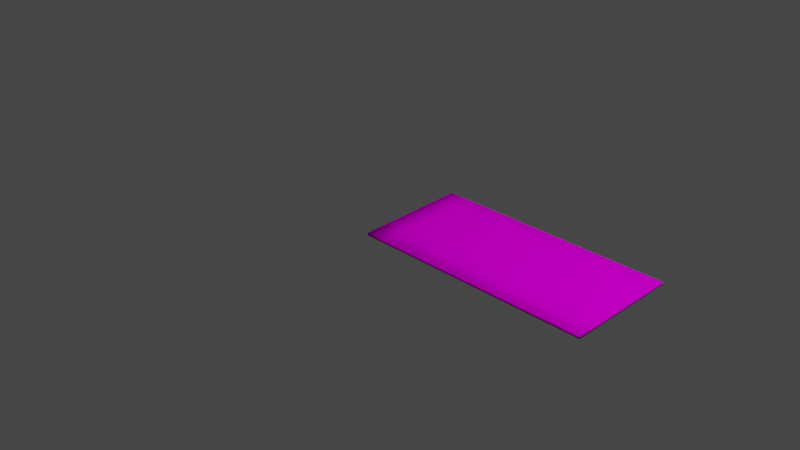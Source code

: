 # Source: one_leaf_fern.blend  (saved by Blender 3.0.42; exported with 4.5.12 LTS)
import bpy
from mathutils import Matrix  # noqa: F401  (used for matrix-valued properties, if any)

bpy.ops.wm.read_factory_settings(use_empty=True)
scene = bpy.context.scene
scene.name = 'Scene'

# ---- collections
col_collection = bpy.data.collections.new('Collection'); scene.collection.children.link(col_collection)

# ---- images (referenced by path relative to the original .blend; pixels are not part of the script)
import os
ASSET_DIR = os.environ.get("B2B_ASSET_DIR", "")  # directory of the original .blend (textures are referenced by path, not embedded)
HERE = os.path.dirname(os.path.abspath(__file__))  # packed textures are extracted next to this script under _unpacked/

def load_image(name, relpath, width, height, colorspace="sRGB"):
    """Load a texture the original file referenced (path relative to the .blend, or extracted next to this script)."""
    p = next((c for c in (os.path.join(HERE, relpath), os.path.join(ASSET_DIR, relpath)) if relpath and os.path.exists(c)), "")
    if p:
        img = bpy.data.images.load(p, check_existing=True)
        img.name = name
    else:  # same state as the original file: an image datablock whose file is absent (Cycles renders it pink)
        img = bpy.data.images.new(name, width, height)
        img.source = "FILE"
        img.filepath = "//" + (relpath or name)
    img.colorspace_settings.name = colorspace
    return img
img_fernleaf_001 = load_image('fernLeaf.001', 'fernLeaf.001.png', 1024, 1024, 'sRGB')

# ---- materials (node trees are filled in below, after node groups)
mat_fernleaf = bpy.data.materials.new('fernLeaf')
mat_fernleaf.use_backface_culling = True

# ---- material node trees
mat_fernleaf.use_nodes = True; mat_fernleaf.node_tree.nodes.clear()
_N = mat_fernleaf.node_tree.nodes; _L = mat_fernleaf.node_tree.links
n0 = _N.new('ShaderNodeMapping'); n0.name = 'Mapping'; n0.location = (-607, 301)
n0.width = 240
n1 = _N.new('ShaderNodeTexCoord'); n1.name = 'Texture Coordinate'; n1.location = (-807, 284)
n2 = _N.new('ShaderNodeBsdfDiffuse'); n2.name = 'Diffuse BSDF'; n2.location = (10, 185)
n3 = _N.new('ShaderNodeOutputMaterial'); n3.name = 'Material Output'; n3.location = (1056, 345)
n4 = _N.new('ShaderNodeBsdfTransparent'); n4.name = 'Transparent BSDF'; n4.location = (10, 53)
n5 = _N.new('ShaderNodeTexImage'); n5.name = 'Image Texture'; n5.location = (-333, 460)
n5.image = img_fernleaf_001
n6 = _N.new('ShaderNodeValToRGB'); n6.name = 'ColorRamp'; n6.location = (39, 494)
n6.color_ramp.interpolation = 'CONSTANT'
while len(n6.color_ramp.elements) > 1: n6.color_ramp.elements.remove(n6.color_ramp.elements[-1])
n6.color_ramp.elements[0].position = 0.0; n6.color_ramp.elements[0].color = (0.0, 0.0, 0.0, 1.0)
_e = n6.color_ramp.elements.new(0.07246); _e.color = (1.0, 1.0, 1.0, 1.0)
n7 = _N.new('ShaderNodeMixShader'); n7.name = 'Mix Shader'; n7.location = (474, 372)
n8 = _N.new('ShaderNodeMath'); n8.name = 'Math'; n8.location = (0, 0)
n8.hide = True
n8.operation = 'GREATER_THAN'
_L.new(n0.outputs[0], n5.inputs[0])
_L.new(n1.outputs[2], n0.inputs[0])
_L.new(n5.outputs[0], n2.inputs[0])
_L.new(n2.outputs[0], n7.inputs[2])
_L.new(n5.outputs[0], n6.inputs[0])
_L.new(n7.outputs[0], n3.inputs[0])
_L.new(n4.outputs[0], n7.inputs[1])
_L.new(n6.outputs[0], n8.inputs[0])
_L.new(n8.outputs[0], n7.inputs[0])
n3.is_active_output = True

# ---- world
world_world = bpy.data.worlds.new('World'); scene.world = world_world
world_world.use_nodes = True; world_world.node_tree.nodes.clear()
_N = world_world.node_tree.nodes; _L = world_world.node_tree.links
n0 = _N.new('ShaderNodeOutputWorld'); n0.name = 'World Output'; n0.location = (300, 300)
n1 = _N.new('ShaderNodeBackground'); n1.name = 'Background'; n1.location = (10, 300)
n1.inputs[0].default_value = (0.05088, 0.05088, 0.05088, 1.0)
_L.new(n1.outputs[0], n0.inputs[0])
n0.is_active_output = True
world_world.color = (0.05088, 0.05088, 0.05088)
world_world.use_sun_shadow = False
world_world.sun_shadow_jitter_overblur = 0.0

# ---- cameras
cam_camera = bpy.data.cameras.new('Camera')
cam_camera.clip_end = 100.0
cam_camera.ortho_scale = 7.314

# ---- lights
light_light = bpy.data.lights.new('Light', 'POINT')
light_light.transmission_factor = 0.0
light_light.energy = 1000.0
light_light.shadow_soft_size = 0.1
light_light.shadow_maximum_resolution = 0.006
light_light.use_absolute_resolution = True

# ---- meshes
me_plane_118 = bpy.data.meshes.new('Plane.118')
me_plane_118.from_pydata([(-1.657, -0.0006456, 0.02453), (0.9601, -0.0006456, 0.02453), (-1.657, 1.999, 0.02453), (0.9601, 1.999, 0.02453), (-1.657, 3.999, 0.02453), (0.9601, 3.999, 0.02453), (-1.657, 5.999, 0.02453), (0.9601, 5.999, 0.02453), (-1.657, 0.9994, 0.02453), (-0.3486, -0.0006456, 0.02453), (0.9601, 0.9994, 0.02453), (-0.3486, 1.999, 0.02453), (-0.3486, 3.999, 0.02453), (-1.657, 2.999, 0.02453), (0.9601, 2.999, 0.02453), (-0.3486, 5.999, 0.02453), (-1.657, 4.999, 0.02453), (0.9601, 4.999, 0.02453), (-0.3486, 4.999, 0.02453), (-0.3486, 2.999, 0.02453), (-0.3486, 0.9994, 0.02453), (-1.657, 0.4994, 0.02453), (0.3058, -0.0006456, 0.02453), (0.9601, 1.499, 0.02453), (-1.003, 1.999, 0.02453), (-1.003, 3.999, 0.02453), (-1.657, 2.499, 0.02453), (0.9601, 3.499, 0.02453), (-1.003, 5.999, 0.02453), (-1.657, 4.499, 0.02453), (0.9601, 5.499, 0.02453), (-1.657, 1.499, 0.02453), (-1.003, -0.0006456, 0.02453), (0.9601, 0.4994, 0.02453), (0.3058, 1.999, 0.02453), (0.3058, 3.999, 0.02453), (-1.657, 3.499, 0.02453), (0.9601, 2.499, 0.02453), (0.3058, 5.999, 0.02453), (-1.657, 5.499, 0.02453), (0.9601, 4.499, 0.02453), (-0.3486, 5.499, 0.02453), (-0.3486, 4.499, 0.02453), (-1.003, 4.999, 0.02453), (0.3058, 4.999, 0.02453), (-0.3486, 3.499, 0.02453), (-0.3486, 2.499, 0.02453), (-1.003, 2.999, 0.02453), (0.3058, 2.999, 0.02453), (-0.3486, 1.499, 0.02453), (-0.3486, 0.4994, 0.02453), (-1.003, 0.9994, 0.02453), (0.3058, 0.9994, 0.02453), (0.3058, 0.4994, 0.02453), (-1.003, 0.4994, 0.02453), (-1.003, 1.499, 0.02453), (0.3058, 2.499, 0.02453), (-1.003, 2.499, 0.02453), (-1.003, 3.499, 0.02453), (0.3058, 4.499, 0.02453), (-1.003, 4.499, 0.02453), (-1.003, 5.499, 0.02453), (0.3058, 5.499, 0.02453), (0.3058, 3.499, 0.02453), (0.3058, 1.499, 0.02453), (-1.657, -0.0006456, -0.02534), (0.9601, -0.0006456, -0.02534), (-1.657, 1.999, -0.02534), (0.9601, 1.999, -0.02534), (-1.657, 3.999, -0.02534), (0.9601, 3.999, -0.02534), (-1.657, 5.999, -0.02534), (0.9601, 5.999, -0.02534), (-1.657, 0.9994, -0.02534), (-0.3486, -0.0006456, -0.02534), (0.9601, 0.9994, -0.02534), (-0.3486, 1.999, -0.02534), (-0.3486, 3.999, -0.02534), (-1.657, 2.999, -0.02534), (0.9601, 2.999, -0.02534), (-0.3486, 5.999, -0.02534), (-1.657, 4.999, -0.02534), (0.9601, 4.999, -0.02534), (-0.3486, 4.999, -0.02534), (-0.3486, 2.999, -0.02534), (-0.3486, 0.9994, -0.02534), (-1.657, 0.4994, -0.02534), (0.3058, -0.0006456, -0.02534), (0.9601, 1.499, -0.02534), (-1.003, 1.999, -0.02534), (-1.003, 3.999, -0.02534), (-1.657, 2.499, -0.02534), (0.9601, 3.499, -0.02534), (-1.003, 5.999, -0.02534), (-1.657, 4.499, -0.02534), (0.9601, 5.499, -0.02534), (-1.657, 1.499, -0.02534), (-1.003, -0.0006456, -0.02534), (0.9601, 0.4994, -0.02534), (0.3058, 1.999, -0.02534), (0.3058, 3.999, -0.02534), (-1.657, 3.499, -0.02534), (0.9601, 2.499, -0.02534), (0.3058, 5.999, -0.02534), (-1.657, 5.499, -0.02534), (0.9601, 4.499, -0.02534), (-0.3486, 5.499, -0.02534), (-0.3486, 4.499, -0.02534), (-1.003, 4.999, -0.02534), (0.3058, 4.999, -0.02534), (-0.3486, 3.499, -0.02534), (-0.3486, 2.499, -0.02534), (-1.003, 2.999, -0.02534), (0.3058, 2.999, -0.02534), (-0.3486, 1.499, -0.02534), (-0.3486, 0.4994, -0.02534), (-1.003, 0.9994, -0.02534), (0.3058, 0.9994, -0.02534), (0.3058, 0.4994, -0.02534), (-1.003, 0.4994, -0.02534), (-1.003, 1.499, -0.02534), (0.3058, 2.499, -0.02534), (-1.003, 2.499, -0.02534), (-1.003, 3.499, -0.02534), (0.3058, 4.499, -0.02534), (-1.003, 4.499, -0.02534), (-1.003, 5.499, -0.02534), (0.3058, 5.499, -0.02534), (0.3058, 3.499, -0.02534), (0.3058, 1.499, -0.02534)], [], [(64, 23, 3, 34), (63, 27, 5, 35), (62, 30, 7, 38), (61, 41, 15, 28), (60, 42, 18, 43), (59, 40, 17, 44), (58, 45, 12, 25), (57, 46, 19, 47), (56, 37, 14, 48), (55, 49, 11, 24), (54, 50, 20, 51), (53, 33, 10, 52), (50, 53, 52, 20), (9, 22, 53, 50), (22, 1, 33, 53), (21, 54, 51, 8), (0, 32, 54, 21), (32, 9, 50, 54), (31, 55, 24, 2), (8, 51, 55, 31), (51, 20, 49, 55), (46, 56, 48, 19), (11, 34, 56, 46), (34, 3, 37, 56), (26, 57, 47, 13), (2, 24, 57, 26), (24, 11, 46, 57), (36, 58, 25, 4), (13, 47, 58, 36), (47, 19, 45, 58), (42, 59, 44, 18), (12, 35, 59, 42), (35, 5, 40, 59), (29, 60, 43, 16), (4, 25, 60, 29), (25, 12, 42, 60), (39, 61, 28, 6), (16, 43, 61, 39), (43, 18, 41, 61), (41, 62, 38, 15), (18, 44, 62, 41), (44, 17, 30, 62), (45, 63, 35, 12), (19, 48, 63, 45), (48, 14, 27, 63), (49, 64, 34, 11), (20, 52, 64, 49), (52, 10, 23, 64), (129, 99, 68, 88), (128, 100, 70, 92), (127, 103, 72, 95), (126, 93, 80, 106), (125, 108, 83, 107), (124, 109, 82, 105), (123, 90, 77, 110), (122, 112, 84, 111), (121, 113, 79, 102), (120, 89, 76, 114), (119, 116, 85, 115), (118, 117, 75, 98), (115, 85, 117, 118), (74, 115, 118, 87), (87, 118, 98, 66), (86, 73, 116, 119), (65, 86, 119, 97), (97, 119, 115, 74), (96, 67, 89, 120), (73, 96, 120, 116), (116, 120, 114, 85), (111, 84, 113, 121), (76, 111, 121, 99), (99, 121, 102, 68), (91, 78, 112, 122), (67, 91, 122, 89), (89, 122, 111, 76), (101, 69, 90, 123), (78, 101, 123, 112), (112, 123, 110, 84), (107, 83, 109, 124), (77, 107, 124, 100), (100, 124, 105, 70), (94, 81, 108, 125), (69, 94, 125, 90), (90, 125, 107, 77), (104, 71, 93, 126), (81, 104, 126, 108), (108, 126, 106, 83), (106, 80, 103, 127), (83, 106, 127, 109), (109, 127, 95, 82), (110, 77, 100, 128), (84, 110, 128, 113), (113, 128, 92, 79), (114, 76, 99, 129), (85, 114, 129, 117), (117, 129, 88, 75), (37, 102, 79, 14), (0, 65, 97, 32), (38, 103, 80, 15), (1, 66, 98, 33), (39, 104, 81, 16), (26, 91, 67, 2), (8, 73, 86, 21), (40, 105, 82, 17), (27, 92, 70, 5), (9, 74, 87, 22), (4, 69, 101, 36), (28, 93, 71, 6), (10, 75, 88, 23), (3, 68, 102, 37), (29, 94, 69, 4), (7, 72, 103, 38), (30, 95, 72, 7), (6, 71, 104, 39), (31, 96, 73, 8), (13, 78, 91, 26), (5, 70, 105, 40), (32, 97, 74, 9), (14, 79, 92, 27), (33, 98, 75, 10), (15, 80, 93, 28), (16, 81, 94, 29), (21, 86, 65, 0), (17, 82, 95, 30), (22, 87, 66, 1), (36, 101, 78, 13), (2, 67, 96, 31), (23, 88, 68, 3)])
me_plane_118.polygons.foreach_set('use_smooth', [True] * 128)
_uv = me_plane_118.uv_layers.new(name='UVMap')
_uv.uv.foreach_set('vector', [0.1419, 0.001001, 0.001001, 0.001001, 0.001001, 0.1419, 0.1419, 0.1419, 0.1419, 0.1439, 0.001001, 0.1439, 0.001001, 0.2847, 0.1419, 0.2847, 0.2847, 0.001001, 0.1439, 0.001001, 0.1439, 0.1419, 0.2847, 0.1419, 0.2847, 0.1439, 0.1439, 0.1439, 0.1439, 0.2847, 0.2847, 0.2847, 0.1419, 0.2867, 0.001001, 0.2867, 0.001001, 0.4276, 0.1419, 0.4276, 0.4276, 0.001001, 0.2867, 0.001001, 0.2867, 0.1419, 0.4276, 0.1419, 0.4276, 0.1439, 0.2867, 0.1439, 0.2867, 0.2847, 0.4276, 0.2847, 0.2847, 0.2867, 0.1439, 0.2867, 0.1439, 0.4276, 0.2847, 0.4276, 0.4276, 0.2867, 0.2867, 0.2867, 0.2867, 0.4276, 0.4276, 0.4276, 0.1419, 0.4296, 0.001001, 0.4296, 0.001001, 0.5704, 0.1419, 0.5704, 0.5704, 0.001001, 0.4296, 0.001001, 0.4296, 0.1419, 0.5704, 0.1419, 0.2847, 0.4296, 0.1439, 0.4296, 0.1439, 0.5704, 0.2847, 0.5704, 0.5704, 0.1439, 0.4296, 0.1439, 0.4296, 0.2847, 0.5704, 0.2847, 0.4276, 0.4296, 0.2867, 0.4296, 0.2867, 0.5704, 0.4276, 0.5704, 0.5704, 0.2867, 0.4296, 0.2867, 0.4296, 0.4276, 0.5704, 0.4276, 0.5704, 0.4296, 0.4296, 0.4296, 0.4296, 0.5704, 0.5704, 0.5704, 0.1419, 0.5724, 0.001001, 0.5724, 0.001001, 0.7133, 0.1419, 0.7133, 0.7133, 0.001001, 0.5724, 0.001001, 0.5724, 0.1419, 0.7133, 0.1419, 0.7133, 0.1439, 0.5724, 0.1439, 0.5724, 0.2847, 0.7133, 0.2847, 0.2847, 0.5724, 0.1439, 0.5724, 0.1439, 0.7133, 0.2847, 0.7133, 0.4276, 0.5724, 0.2867, 0.5724, 0.2867, 0.7133, 0.4276, 0.7133, 0.7133, 0.2867, 0.5724, 0.2867, 0.5724, 0.4276, 0.7133, 0.4276, 0.7133, 0.4296, 0.5724, 0.4296, 0.5724, 0.5704, 0.7133, 0.5704, 0.5704, 0.5724, 0.4296, 0.5724, 0.4296, 0.7133, 0.5704, 0.7133, 0.7133, 0.5724, 0.5724, 0.5724, 0.5724, 0.7133, 0.7133, 0.7133, 0.8561, 0.001001, 0.7153, 0.001001, 0.7153, 0.1419, 0.8561, 0.1419, 0.1419, 0.7153, 0.001001, 0.7153, 0.001001, 0.8561, 0.1419, 0.8561, 0.8561, 0.1439, 0.7153, 0.1439, 0.7153, 0.2847, 0.8561, 0.2847, 0.2847, 0.7153, 0.1439, 0.7153, 0.1439, 0.8561, 0.2847, 0.8561, 0.4276, 0.7153, 0.2867, 0.7153, 0.2867, 0.8561, 0.4276, 0.8561, 0.8561, 0.2867, 0.7153, 0.2867, 0.7153, 0.4276, 0.8561, 0.4276, 0.5704, 0.7153, 0.4296, 0.7153, 0.4296, 0.8561, 0.5704, 0.8561, 0.8561, 0.4296, 0.7153, 0.4296, 0.7153, 0.5704, 0.8561, 0.5704, 0.7133, 0.7153, 0.5724, 0.7153, 0.5724, 0.8561, 0.7133, 0.8561, 0.8561, 0.5724, 0.7153, 0.5724, 0.7153, 0.7133, 0.8561, 0.7133, 0.8561, 0.7153, 0.7153, 0.7153, 0.7153, 0.8561, 0.8561, 0.8561, 0.999, 0.001001, 0.8581, 0.001001, 0.8581, 0.1419, 0.999, 0.1419, 0.1419, 0.8581, 0.001001, 0.8581, 0.001001, 0.999, 0.1419, 0.999, 0.999, 0.1439, 0.8581, 0.1439, 0.8581, 0.2847, 0.999, 0.2847, 0.2847, 0.8581, 0.1439, 0.8581, 0.1439, 0.999, 0.2847, 0.999, 0.4276, 0.8581, 0.2867, 0.8581, 0.2867, 0.999, 0.4276, 0.999, 0.999, 0.2867, 0.8581, 0.2867, 0.8581, 0.4276, 0.999, 0.4276, 0.999, 0.4296, 0.8581, 0.4296, 0.8581, 0.5704, 0.999, 0.5704, 0.5704, 0.8581, 0.4296, 0.8581, 0.4296, 0.999, 0.5704, 0.999, 0.999, 0.5724, 0.8581, 0.5724, 0.8581, 0.7133, 0.999, 0.7133, 0.7133, 0.8581, 0.5724, 0.8581, 0.5724, 0.999, 0.7133, 0.999, 0.999, 0.7153, 0.8581, 0.7153, 0.8581, 0.8561, 0.999, 0.8561, 0.8561, 0.8581, 0.7153, 0.8581, 0.7153, 0.999, 0.8561, 0.999, 0.1419, 0.001001, 0.1419, 0.1419, 0.001001, 0.1419, 0.001001, 0.001001, 0.1419, 0.1439, 0.1419, 0.2847, 0.001001, 0.2847, 0.001001, 0.1439, 0.2847, 0.001001, 0.2847, 0.1419, 0.1439, 0.1419, 0.1439, 0.001001, 0.2847, 0.1439, 0.2847, 0.2847, 0.1439, 0.2847, 0.1439, 0.1439, 0.1419, 0.2867, 0.1419, 0.4276, 0.001001, 0.4276, 0.001001, 0.2867, 0.4276, 0.001001, 0.4276, 0.1419, 0.2867, 0.1419, 0.2867, 0.001001, 0.4276, 0.1439, 0.4276, 0.2847, 0.2867, 0.2847, 0.2867, 0.1439, 0.2847, 0.2867, 0.2847, 0.4276, 0.1439, 0.4276, 0.1439, 0.2867, 0.4276, 0.2867, 0.4276, 0.4276, 0.2867, 0.4276, 0.2867, 0.2867, 0.1419, 0.4296, 0.1419, 0.5704, 0.001001, 0.5704, 0.001001, 0.4296, 0.5704, 0.001001, 0.5704, 0.1419, 0.4296, 0.1419, 0.4296, 0.001001, 0.2847, 0.4296, 0.2847, 0.5704, 0.1439, 0.5704, 0.1439, 0.4296, 0.5704, 0.1439, 0.5704, 0.2847, 0.4296, 0.2847, 0.4296, 0.1439, 0.4276, 0.4296, 0.4276, 0.5704, 0.2867, 0.5704, 0.2867, 0.4296, 0.5704, 0.2867, 0.5704, 0.4276, 0.4296, 0.4276, 0.4296, 0.2867, 0.5704, 0.4296, 0.5704, 0.5704, 0.4296, 0.5704, 0.4296, 0.4296, 0.1419, 0.5724, 0.1419, 0.7133, 0.001001, 0.7133, 0.001001, 0.5724, 0.7133, 0.001001, 0.7133, 0.1419, 0.5724, 0.1419, 0.5724, 0.001001, 0.7133, 0.1439, 0.7133, 0.2847, 0.5724, 0.2847, 0.5724, 0.1439, 0.2847, 0.5724, 0.2847, 0.7133, 0.1439, 0.7133, 0.1439, 0.5724, 0.4276, 0.5724, 0.4276, 0.7133, 0.2867, 0.7133, 0.2867, 0.5724, 0.7133, 0.2867, 0.7133, 0.4276, 0.5724, 0.4276, 0.5724, 0.2867, 0.7133, 0.4296, 0.7133, 0.5704, 0.5724, 0.5704, 0.5724, 0.4296, 0.5704, 0.5724, 0.5704, 0.7133, 0.4296, 0.7133, 0.4296, 0.5724, 0.7133, 0.5724, 0.7133, 0.7133, 0.5724, 0.7133, 0.5724, 0.5724, 0.8561, 0.001001, 0.8561, 0.1419, 0.7153, 0.1419, 0.7153, 0.001001, 0.1419, 0.7153, 0.1419, 0.8561, 0.001001, 0.8561, 0.001001, 0.7153, 0.8561, 0.1439, 0.8561, 0.2847, 0.7153, 0.2847, 0.7153, 0.1439, 0.2847, 0.7153, 0.2847, 0.8561, 0.1439, 0.8561, 0.1439, 0.7153, 0.4276, 0.7153, 0.4276, 0.8561, 0.2867, 0.8561, 0.2867, 0.7153, 0.8561, 0.2867, 0.8561, 0.4276, 0.7153, 0.4276, 0.7153, 0.2867, 0.5704, 0.7153, 0.5704, 0.8561, 0.4296, 0.8561, 0.4296, 0.7153, 0.8561, 0.4296, 0.8561, 0.5704, 0.7153, 0.5704, 0.7153, 0.4296, 0.7133, 0.7153, 0.7133, 0.8561, 0.5724, 0.8561, 0.5724, 0.7153, 0.8561, 0.5724, 0.8561, 0.7133, 0.7153, 0.7133, 0.7153, 0.5724, 0.8561, 0.7153, 0.8561, 0.8561, 0.7153, 0.8561, 0.7153, 0.7153, 0.999, 0.001001, 0.999, 0.1419, 0.8581, 0.1419, 0.8581, 0.001001, 0.1419, 0.8581, 0.1419, 0.999, 0.001001, 0.999, 0.001001, 0.8581, 0.999, 0.1439, 0.999, 0.2847, 0.8581, 0.2847, 0.8581, 0.1439, 0.2847, 0.8581, 0.2847, 0.999, 0.1439, 0.999, 0.1439, 0.8581, 0.4276, 0.8581, 0.4276, 0.999, 0.2867, 0.999, 0.2867, 0.8581, 0.999, 0.2867, 0.999, 0.4276, 0.8581, 0.4276, 0.8581, 0.2867, 0.999, 0.4296, 0.999, 0.5704, 0.8581, 0.5704, 0.8581, 0.4296, 0.5704, 0.8581, 0.5704, 0.999, 0.4296, 0.999, 0.4296, 0.8581, 0.999, 0.5724, 0.999, 0.7133, 0.8581, 0.7133, 0.8581, 0.5724, 0.7133, 0.8581, 0.7133, 0.999, 0.5724, 0.999, 0.5724, 0.8581, 0.999, 0.7153, 0.999, 0.8561, 0.8581, 0.8561, 0.8581, 0.7153, 0.8561, 0.8581, 0.8561, 0.999, 0.7153, 0.999, 0.7153, 0.8581, 0.2867, 0.2867, 0.2867, 0.2867, 0.2867, 0.4276, 0.2867, 0.4276, 0.1419, 0.5724, 0.1419, 0.5724, 0.001001, 0.5724, 0.001001, 0.5724, 0.1439, 0.999, 0.1439, 0.999, 0.2847, 0.999, 0.2847, 0.999, 0.4296, 0.2867, 0.4296, 0.2867, 0.4296, 0.4276, 0.4296, 0.4276, 0.1419, 0.999, 0.1419, 0.999, 0.1419, 0.8581, 0.1419, 0.8581, 0.8561, 0.1419, 0.8561, 0.1419, 0.8561, 0.001001, 0.8561, 0.001001, 0.5704, 0.5704, 0.5704, 0.5704, 0.5704, 0.4296, 0.5704, 0.4296, 0.2867, 0.001001, 0.2867, 0.001001, 0.2867, 0.1419, 0.2867, 0.1419, 0.001001, 0.1439, 0.001001, 0.1439, 0.001001, 0.2847, 0.001001, 0.2847, 0.4276, 0.4296, 0.4276, 0.4296, 0.2867, 0.4296, 0.2867, 0.4296, 0.8561, 0.2847, 0.8561, 0.2847, 0.8561, 0.1439, 0.8561, 0.1439, 0.8581, 0.1419, 0.8581, 0.1419, 0.999, 0.1419, 0.999, 0.1419, 0.7153, 0.8581, 0.7153, 0.8581, 0.7153, 0.999, 0.7153, 0.999, 0.4296, 0.5724, 0.4296, 0.5724, 0.4296, 0.7133, 0.4296, 0.7133, 0.8561, 0.7133, 0.8561, 0.7133, 0.8561, 0.5724, 0.8561, 0.5724, 0.1439, 0.1419, 0.1439, 0.1419, 0.2847, 0.1419, 0.2847, 0.1419, 0.1439, 0.001001, 0.1439, 0.001001, 0.1439, 0.1419, 0.1439, 0.1419, 0.999, 0.1419, 0.999, 0.1419, 0.999, 0.001001, 0.999, 0.001001, 0.2847, 0.7133, 0.2847, 0.7133, 0.2847, 0.5724, 0.2847, 0.5724, 0.7133, 0.7133, 0.7133, 0.7133, 0.7133, 0.5724, 0.7133, 0.5724, 0.7153, 0.4296, 0.7153, 0.4296, 0.7153, 0.5704, 0.7153, 0.5704, 0.7133, 0.001001, 0.7133, 0.001001, 0.5724, 0.001001, 0.5724, 0.001001, 0.8581, 0.5724, 0.8581, 0.5724, 0.8581, 0.7133, 0.8581, 0.7133, 0.1439, 0.4296, 0.1439, 0.4296, 0.1439, 0.5704, 0.1439, 0.5704, 0.1439, 0.2847, 0.1439, 0.2847, 0.2847, 0.2847, 0.2847, 0.2847, 0.7133, 0.8561, 0.7133, 0.8561, 0.7133, 0.7153, 0.7133, 0.7153, 0.1419, 0.7133, 0.1419, 0.7133, 0.1419, 0.5724, 0.1419, 0.5724, 0.8581, 0.2867, 0.8581, 0.2867, 0.8581, 0.4276, 0.8581, 0.4276, 0.5704, 0.2867, 0.5704, 0.2867, 0.4296, 0.2867, 0.4296, 0.2867, 0.2847, 0.8561, 0.2847, 0.8561, 0.2847, 0.7153, 0.2847, 0.7153, 0.7133, 0.2847, 0.7133, 0.2847, 0.7133, 0.1439, 0.7133, 0.1439, 0.001001, 0.001001, 0.001001, 0.001001, 0.001001, 0.1419, 0.001001, 0.1419])
me_plane_118.materials.append(mat_fernleaf)
me_plane_118.use_remesh_fix_poles = True
me_plane_118.use_remesh_preserve_attributes = False
me_plane_118.update()
arm_armature_074 = bpy.data.armatures.new('Armature.074')  # bones are not reproduced

# ---- objects
ob_light = bpy.data.objects.new('Light', light_light)
ob_camera = bpy.data.objects.new('Camera', cam_camera)
ob_leaf_198 = bpy.data.objects.new('leaf.198', me_plane_118)
ob_one_leaf = bpy.data.objects.new('one_LEAF', arm_armature_074)

# ---- transforms, parenting, visibility, modifiers, constraints
ob_light.location = (4.076, 1.005, 5.904)
ob_light.rotation_euler = (0.6503, 0.05522, 1.866)
ob_light.lock_rotations_4d = False
ob_light.empty_display_type = 'ARROWS'
ob_light.color = (0.0, 0.0, 0.0, 0.0)
ob_light.lineart.crease_threshold = 0.0
ob_camera.location = (7.359, -6.926, 4.958)
ob_camera.rotation_euler = (1.109, 0.0, 0.8149)
ob_camera.lock_rotations_4d = False
ob_camera.empty_display_type = 'ARROWS'
ob_camera.color = (0.0, 0.0, 0.0, 0.0)
ob_camera.display_type = 'WIRE'
ob_camera.lineart.crease_threshold = 0.0
ob_leaf_198.parent = ob_one_leaf
ob_leaf_198.matrix_parent_inverse = Matrix(((-1.152e-08, 0.0732, -1.578, 1.294), (-2.134e-07, 1.578, 0.0732, 18.62), (1.58, 2.137e-07, -1.62e-09, 9.251), (0.0, -0.0, 0.0, 1.0)))
ob_leaf_198.location = (11.87, -2.345, 0.2164)
ob_leaf_198.rotation_euler = (-0.001083, 0.04704, -1.565)
ob_leaf_198.scale = (0.9221, 0.9221, 0.9221)
ob_leaf_198.delta_location = (-17.72, -9.465, 0.05599)
ob_leaf_198.delta_scale = (0.4975, 0.4774, 0.4975)
_vg = ob_leaf_198.vertex_groups.new(name='Bone')
for _i, _w in zip([0, 1, 2, 3, 4, 8, 9, 10, 11, 12, 13, 14, 19, 20, 21, 22, 23, 24, 25, 26, 31, 32, 33, 34, 36, 37, 45, 46, 47, 49, 50, 51, 52, 53, 54, 55, 56, 57, 58, 60, 64, 65, 66, 67, 68, 69, 73, 74, 75, 76, 78, 79, 85, 86, 87, 88, 89, 91, 96, 97, 98, 99, 101, 102, 111, 112, 113, 114, 115, 116, 117, 118, 119, 120, 121, 122, 123, 128, 129], [0.7041, 0.8635, 0.2453, 0.1534, 0.02034, 0.554, 0.8553, 0.6622, 0.2213, 0.01626, 0.09691, 0.02961, 0.08311, 0.5954, 0.6638, 0.9047, 0.3177, 0.266, 0.03574, 0.156, 0.3765, 0.7372, 0.8159, 0.06454, 0.05898, 0.07563, 0.05242, 0.134, 0.1103, 0.369, 0.7466, 0.5448, 0.7858, 0.909, 0.6635, 0.394, 0.004831, 0.173, 0.06927, 0.001706, 0.1975, 0.7055, 0.8611, 0.2405, 0.1629, 0.01775, 0.5599, 0.8687, 0.6479, 0.1023, 0.09428, 0.0346, 0.7497, 0.6692, 0.892, 0.3316, 0.1926, 0.1524, 0.3716, 0.7422, 0.8064, 0.2, 0.05712, 0.08086, 0.05087, 0.06262, 0.05514, 0.2412, 0.8769, 0.6078, 0.619, 0.7856, 0.7303, 0.3412, 0.106, 0.1106, 0.01925, 0.007134, 0.3664]): _vg.add([_i], _w, 'REPLACE')
_vg = ob_leaf_198.vertex_groups.new(name='Bone.001')
for _i, _w in zip([0, 1, 2, 3, 4, 5, 8, 9, 10, 11, 12, 13, 14, 16, 17, 18, 19, 20, 21, 22, 23, 24, 25, 26, 27, 29, 31, 32, 33, 34, 35, 36, 37, 40, 42, 43, 44, 45, 46, 47, 48, 49, 50, 51, 52, 53, 54, 55, 56, 57, 58, 59, 60, 61, 63, 64, 65, 66, 67, 68, 69, 70, 73, 74, 75, 76, 78, 79, 81, 82, 83, 84, 85, 86, 87, 88, 89, 90, 91, 92, 94, 96, 97, 98, 99, 100, 101, 102, 105, 107, 109, 110, 111, 112, 113, 114, 115, 116, 117, 118, 119, 120, 121, 122, 123, 124, 125, 128, 129], [0.224, 0.1174, 0.4864, 0.6932, 0.1154, 0.08485, 0.331, 0.1146, 0.2958, 0.5511, 0.1221, 0.2941, 0.2964, 0.03133, 0.016, 0.02743, 0.314, 0.3153, 0.2531, 0.08019, 0.6039, 0.4502, 0.1387, 0.4324, 0.153, 0.06937, 0.4501, 0.201, 0.1594, 0.874, 0.05813, 0.1879, 0.612, 0.05128, 0.07444, 0.05016, 0.002972, 0.1951, 0.4932, 0.3081, 0.2076, 0.4895, 0.1975, 0.3308, 0.195, 0.07804, 0.2517, 0.4182, 0.8038, 0.4084, 0.2123, 0.03042, 0.08655, 7.488e-05, 0.09277, 0.7703, 0.223, 0.1194, 0.4961, 0.6739, 0.1117, 0.08777, 0.3278, 0.1044, 0.3074, 0.7854, 0.2906, 0.307, 0.02809, 0.01764, 0.0004355, 0.1941, 0.2222, 0.2495, 0.09091, 0.5848, 0.5948, 0.07138, 0.4407, 0.1593, 0.06673, 0.4588, 0.1976, 0.1674, 0.5925, 0.08953, 0.1834, 0.5908, 0.0527, 0.007259, 0.02211, 0.05385, 0.6751, 0.2749, 0.3092, 0.7067, 0.1032, 0.3146, 0.3217, 0.1815, 0.2117, 0.5351, 0.5145, 0.5128, 0.1407, 0.05506, 0.03092, 0.1669, 0.5231]): _vg.add([_i], _w, 'REPLACE')
_vg = ob_leaf_198.vertex_groups.new(name='Bone.002')
for _i, _w in zip([0, 2, 3, 4, 5, 6, 7, 8, 10, 11, 12, 13, 14, 16, 17, 18, 19, 20, 21, 23, 24, 25, 26, 27, 29, 30, 31, 32, 34, 35, 36, 37, 38, 39, 40, 42, 43, 44, 45, 46, 47, 48, 49, 50, 51, 54, 55, 56, 57, 58, 59, 60, 61, 62, 63, 65, 67, 68, 69, 70, 71, 72, 73, 75, 76, 77, 78, 79, 81, 82, 83, 84, 86, 88, 89, 90, 91, 92, 94, 95, 96, 97, 99, 100, 101, 102, 103, 104, 105, 106, 107, 108, 109, 110, 111, 112, 113, 114, 116, 117, 119, 120, 121, 122, 123, 124, 125, 126, 127, 128, 129], [0.02872, 0.1397, 0.1126, 0.1638, 0.2766, 0.007727, 0.05842, 0.0622, 0.008761, 0.1289, 0.2426, 0.2791, 0.5041, 0.06757, 0.1006, 0.08001, 0.3504, 0.04903, 0.04067, 0.05631, 0.1458, 0.1968, 0.2054, 0.5026, 0.108, 0.06836, 0.09249, 0.0182, 0.03701, 0.2545, 0.2321, 0.2335, 0.04068, 0.03214, 0.1621, 0.152, 0.08442, 0.07703, 0.3515, 0.2156, 0.2579, 0.6913, 0.07895, 0.01218, 0.06676, 0.04232, 0.09909, 0.1369, 0.2049, 0.2499, 0.1322, 0.1369, 0.0367, 0.04389, 0.6578, 0.02832, 0.1378, 0.1197, 0.1604, 0.2812, 0.007838, 0.05874, 0.06083, 0.01262, 0.08151, 0.06985, 0.29, 0.4823, 0.06522, 0.1031, 0.07076, 0.6854, 0.03888, 0.06006, 0.1263, 0.1508, 0.2049, 0.4834, 0.1046, 0.07002, 0.09069, 0.01642, 0.1484, 0.2553, 0.2323, 0.2442, 0.04425, 0.02961, 0.1658, 0.04123, 0.08874, 0.04814, 0.1058, 0.7217, 0.2177, 0.3957, 0.4332, 0.02061, 0.03869, 0.03268, 0.01511, 0.072, 0.2699, 0.2274, 0.3145, 0.1619, 0.08413, 0.007697, 0.06994, 0.4346, 0.07838]): _vg.add([_i], _w, 'REPLACE')
_vg = ob_leaf_198.vertex_groups.new(name='Bone.003')
for _i, _w in zip([2, 3, 4, 5, 6, 7, 8, 11, 12, 13, 14, 15, 16, 17, 18, 19, 24, 25, 26, 27, 28, 29, 30, 31, 35, 36, 37, 38, 39, 40, 42, 43, 44, 45, 46, 47, 48, 49, 51, 55, 57, 58, 59, 60, 61, 62, 63, 67, 68, 69, 70, 71, 72, 73, 77, 78, 79, 80, 81, 82, 83, 84, 89, 90, 91, 92, 93, 94, 95, 96, 99, 100, 101, 102, 103, 104, 105, 106, 107, 108, 109, 110, 111, 112, 113, 120, 121, 122, 123, 124, 125, 126, 127, 128], [0.0755, 0.005947, 0.3335, 0.4363, 0.06943, 0.1685, 0.01165, 0.05404, 0.2903, 0.1943, 0.1111, 0.02728, 0.1539, 0.2784, 0.1636, 0.1334, 0.07651, 0.2553, 0.1214, 0.2246, 0.0569, 0.2356, 0.195, 0.04476, 0.5162, 0.3033, 0.05458, 0.1348, 0.09672, 0.4333, 0.2719, 0.1571, 0.2417, 0.2061, 0.08458, 0.1687, 0.0534, 0.01951, 0.0155, 0.04978, 0.1158, 0.2269, 0.488, 0.2228, 0.08944, 0.1412, 0.1641, 0.07407, 0.009901, 0.3492, 0.4232, 0.06963, 0.1694, 0.01018, 0.8722, 0.1935, 0.1175, 0.05318, 0.1518, 0.2838, 0.2986, 0.07519, 0.05499, 0.4924, 0.1198, 0.2328, 0.05701, 0.2353, 0.1997, 0.04262, 0.03288, 0.4438, 0.3151, 0.05841, 0.14, 0.09499, 0.4216, 0.1661, 0.5022, 0.1642, 0.3004, 0.1869, 0.03043, 0.1838, 0.1452, 0.014, 0.07792, 0.09855, 0.3679, 0.4035, 0.2916, 0.08898, 0.2071, 0.2649]): _vg.add([_i], _w, 'REPLACE')
_vg = ob_leaf_198.vertex_groups.new(name='Bone.004')
for _i, _w in zip([4, 5, 6, 7, 12, 13, 15, 16, 17, 18, 19, 24, 25, 26, 27, 28, 29, 30, 35, 36, 38, 39, 40, 41, 42, 43, 44, 45, 46, 47, 57, 58, 59, 60, 61, 62, 63, 69, 70, 71, 72, 78, 79, 80, 81, 82, 83, 90, 91, 92, 93, 94, 95, 100, 101, 103, 104, 105, 106, 107, 108, 109, 112, 113, 122, 123, 124, 125, 126, 127, 128], [0.1808, 0.09998, 0.2088, 0.4171, 0.1109, 0.06563, 0.06658, 0.3158, 0.3524, 0.1558, 0.04612, 0.00451, 0.1445, 0.03053, 0.05003, 0.114, 0.2994, 0.4092, 0.07438, 0.1082, 0.3745, 0.2163, 0.192, 0.003173, 0.1487, 0.189, 0.3764, 0.07482, 0.01057, 0.06652, 0.03565, 0.1006, 0.1675, 0.1868, 0.141, 0.3983, 0.01326, 0.1801, 0.1029, 0.2163, 0.4143, 0.06425, 0.001592, 0.08701, 0.3343, 0.3399, 0.2429, 0.1668, 0.02862, 0.05203, 0.1163, 0.3158, 0.3988, 0.09934, 0.1065, 0.3618, 0.215, 0.1951, 0.1934, 0.1863, 0.4219, 0.2612, 0.03989, 0.008585, 0.002243, 0.08236, 0.1839, 0.3861, 0.1865, 0.3061, 0.05368]): _vg.add([_i], _w, 'REPLACE')
_vg = ob_leaf_198.vertex_groups.new(name='Bone.005')
for _i, _w in zip([2, 4, 5, 6, 7, 11, 12, 13, 15, 16, 17, 18, 19, 24, 25, 26, 27, 28, 29, 30, 35, 36, 38, 39, 40, 41, 42, 43, 44, 45, 46, 47, 57, 58, 59, 60, 61, 62, 63, 67, 69, 70, 71, 72, 78, 79, 80, 81, 82, 83, 90, 91, 92, 93, 94, 95, 100, 101, 103, 104, 105, 106, 107, 108, 109, 112, 113, 123, 124, 125, 126, 127, 128], [0.006372, 0.1712, 0.08849, 0.6719, 0.3323, 0.001093, 0.2009, 0.0699, 0.8766, 0.4102, 0.2292, 0.5513, 0.0711, 0.01856, 0.2218, 0.03895, 0.04459, 0.7906, 0.267, 0.3001, 0.08527, 0.1095, 0.4265, 0.6154, 0.1522, 0.9449, 0.3328, 0.5047, 0.2724, 0.12, 0.03455, 0.0884, 0.05506, 0.141, 0.1634, 0.3411, 0.694, 0.3939, 0.02855, 0.004516, 0.1648, 0.09068, 0.6641, 0.3338, 0.0674, 0.0003286, 0.8355, 0.3983, 0.233, 0.3571, 0.1, 0.03594, 0.04773, 0.7895, 0.2577, 0.3035, 0.09656, 0.1055, 0.4315, 0.6208, 0.1554, 0.5742, 0.188, 0.3352, 0.2897, 0.02604, 0.005996, 0.05992, 0.1856, 0.1869, 0.6781, 0.3879, 0.05136]): _vg.add([_i], _w, 'REPLACE')
_m = ob_leaf_198.modifiers.new('Armature', 'ARMATURE')
_m.object = ob_one_leaf
ob_one_leaf.location = (17.71, 11.59, 0.01059)
ob_one_leaf.rotation_euler = (-1.904e-08, 2.004e-08, -0.3809)
ob_one_leaf.scale = (0.9995, 0.9995, 0.9995)
ob_one_leaf.delta_location = (-17.71, -11.59, -0.01059)
ob_one_leaf.delta_rotation_euler = (-1.571, -4.285, -1.571)
ob_one_leaf.delta_scale = (0.6332, 0.6332, 0.6332)
ob_one_leaf.show_in_front = True

# ---- collection membership
col_collection.objects.link(ob_light)
col_collection.objects.link(ob_camera)
col_collection.objects.link(ob_leaf_198)
col_collection.objects.link(ob_one_leaf)

# ---- scene / render settings (as saved in the file)
scene.camera = ob_camera
scene.frame_start = 1; scene.frame_end = 250; scene.frame_set(1)
scene.render.engine = 'BLENDER_EEVEE_NEXT'
scene.cycles.sampling_pattern = 'TABULATED_SOBOL'
scene.cycles.use_light_tree = False
scene.view_settings.view_transform = 'Filmic'
bpy.context.view_layer.update()
